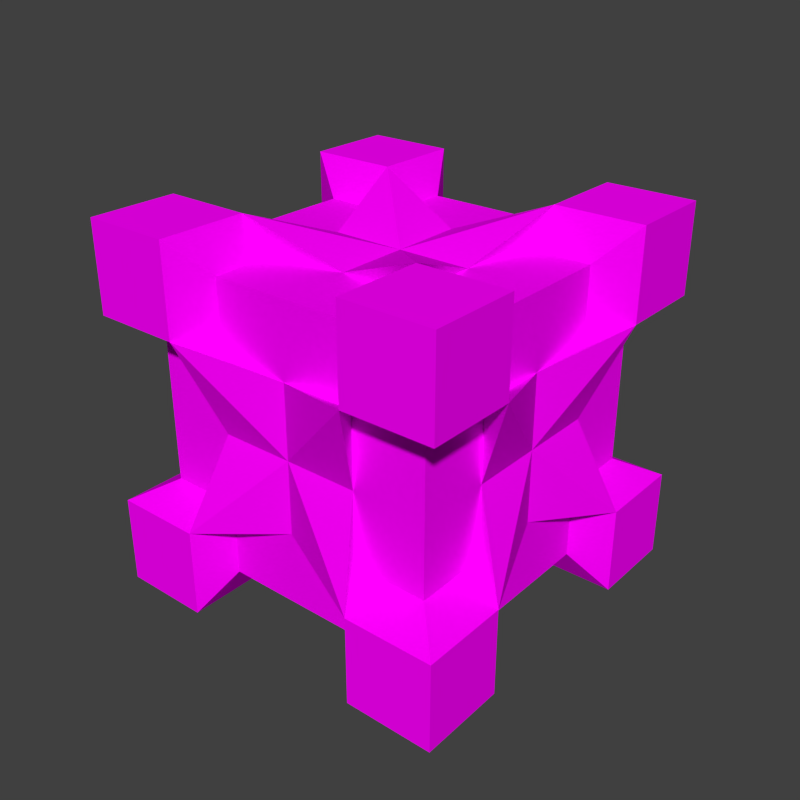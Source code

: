# Source: creative_cache.blend  (saved by Blender 2.74.0; exported with 4.5.12 LTS)
import bpy
from mathutils import Matrix  # noqa: F401  (used for matrix-valued properties, if any)

bpy.ops.wm.read_factory_settings(use_empty=True)
scene = bpy.context.scene
scene.name = 'Scene'

# ---- collections
col_collection_1 = bpy.data.collections.new('Collection 1'); scene.collection.children.link(col_collection_1)

# ---- images (referenced by path relative to the original .blend; pixels are not part of the script)
import os
ASSET_DIR = os.environ.get("B2B_ASSET_DIR", "")  # directory of the original .blend (textures are referenced by path, not embedded)
HERE = os.path.dirname(os.path.abspath(__file__))  # packed textures are extracted next to this script under _unpacked/

def load_image(name, relpath, width, height, colorspace="sRGB"):
    """Load a texture the original file referenced (path relative to the .blend, or extracted next to this script)."""
    p = next((c for c in (os.path.join(HERE, relpath), os.path.join(ASSET_DIR, relpath)) if relpath and os.path.exists(c)), "")
    if p:
        img = bpy.data.images.load(p, check_existing=True)
        img.name = name
    else:  # same state as the original file: an image datablock whose file is absent (Cycles renders it pink)
        img = bpy.data.images.new(name, width, height)
        img.source = "FILE"
        img.filepath = "//" + (relpath or name)
    img.colorspace_settings.name = colorspace
    return img
img_conveyor_png = load_image('conveyor.png', 'conveyor.png', 1024, 1024, 'sRGB')

# ---- materials (node trees are filled in below, after node groups)
mat_conveyor = bpy.data.materials.new('Conveyor')
mat_conveyor.alpha_threshold = 0.0
mat_conveyor.roughness = 0.5
mat_conveyor.line_color = (0.0, 0.0, 0.0, 1.0)

# ---- material node trees
mat_conveyor.use_nodes = True; mat_conveyor.node_tree.nodes.clear()
_N = mat_conveyor.node_tree.nodes; _L = mat_conveyor.node_tree.links
n0 = _N.new('ShaderNodeOutputMaterial'); n0.name = 'Material Output'; n0.location = (300, 300)
n0.width = 120
n1 = _N.new('ShaderNodeBsdfDiffuse'); n1.name = 'Diffuse BSDF'; n1.location = (10, 300)
n2 = _N.new('ShaderNodeTexImage'); n2.name = 'Image Texture'; n2.location = (-190, 300)
n2.width = 150
n2.image = img_conveyor_png
_L.new(n1.outputs[0], n0.inputs[0])
_L.new(n2.outputs[0], n1.inputs[0])
n0.is_active_output = True

# ---- world
world_world = bpy.data.worlds.new('World'); scene.world = world_world
world_world.color = (0.05088, 0.05088, 0.05088)
world_world.use_sun_shadow = False
world_world.sun_shadow_jitter_overblur = 0.0
world_world.cycles.sampling_method = 'MANUAL'
world_world.cycles.sample_map_resolution = 256

# ---- meshes
me_ccmdl = bpy.data.meshes.new('ccmdl')
me_ccmdl.from_pydata([(0.5, -0.1, 0.9), (0.5, -0.1, 0.5), (0.5, -0.5, 0.9), (0.1, -0.3, 0.5), (0.1, -0.1, 0.5), (0.1, -0.5, 0.9), (0.1, -0.5, 0.5), (0.3, -0.1, 0.9), (0.1, -0.3, 0.9), (0.1, -0.1, 0.7), (0.1, -0.3, 0.7), (0.3, -0.1, 0.7), (0.3, -0.3, 0.9), (0.0, -0.2418, 1.0), (0.0, 0.0, 1.0), (0.2418, 0.0, 1.0), (0.0, 0.0, 0.7582), (0.0, -0.2418, 0.7582), (0.2418, 0.0, 0.7582), (0.2418, -0.2418, 1.0), (0.5, -0.1, 0.7), (0.3, -0.1, 0.5), (0.3, -0.5, 0.9), (0.5, -0.3, 0.9), (0.1, -0.5, 0.7)], [], [(10, 8, 13, 17), (7, 11, 18, 15), (12, 7, 15, 19), (11, 21, 4, 9), (13, 19, 15, 14), (13, 14, 16, 17), (14, 15, 18, 16), (8, 12, 19, 13), (11, 9, 16, 18), (9, 10, 17, 16), (23, 0, 7, 12), (5, 8, 10, 24), (10, 9, 4, 3), (12, 8, 5, 22), (7, 0, 20, 11), (11, 20, 18), (21, 11, 18), (6, 24, 17), (3, 6, 17), (24, 10, 17), (10, 3, 17), (23, 12, 19), (12, 22, 19), (1, 21, 18), (20, 1, 18), (22, 2, 19), (2, 23, 19)])
_uv = me_ccmdl.uv_layers.new(name='UVMap')
_uv.uv.foreach_set('vector', [0.0625, 0.4531, 0.1367, 0.4531, 0.1367, 0.4805, 0.07422, 0.4805, 0.1367, 0.4531, 0.0625, 0.4531, 0.07422, 0.4805, 0.1367, 0.4805, 0.0625, 0.4531, 0.1367, 0.4531, 0.1367, 0.4805, 0.07422, 0.4805, 0.0625, 0.4531, 0.0625, 0.418, 0.1367, 0.418, 0.1367, 0.4531, 0.1367, 0.4805, 0.07422, 0.4453, 0.1367, 0.418, 0.1289, 0.4453, 0.1367, 0.4805, 0.1289, 0.4453, 0.1055, 0.4453, 0.07422, 0.4453, 0.1289, 0.4453, 0.1367, 0.418, 0.07422, 0.4453, 0.1055, 0.4453, 0.1367, 0.4531, 0.0625, 0.4531, 0.07422, 0.4805, 0.1367, 0.4805, 0.0625, 0.4531, 0.1367, 0.4531, 0.1367, 0.4805, 0.07422, 0.4805, 0.1367, 0.4531, 0.0625, 0.4531, 0.07422, 0.4805, 0.1367, 0.4805, 0.0625, 0.418, 0.1367, 0.418, 0.1367, 0.4531, 0.0625, 0.4531, 0.1367, 0.418, 0.1367, 0.4531, 0.0625, 0.4531, 0.0625, 0.418, 0.0625, 0.4531, 0.1367, 0.4531, 0.1367, 0.418, 0.0625, 0.418, 0.0625, 0.4531, 0.1367, 0.4531, 0.1367, 0.418, 0.0625, 0.418, 0.1367, 0.4531, 0.1367, 0.418, 0.0625, 0.418, 0.0625, 0.4531, 0.0, 0.4805, 0.0, 0.418, 0.0625, 0.4805, 0.0, 0.418, 0.0, 0.4805, 0.0625, 0.4805, 0.0, 0.4805, 0.0, 0.418, 0.0625, 0.4805, 0.0, 0.418, 0.0, 0.4805, 0.0625, 0.4805, 0.0, 0.418, 0.0625, 0.418, 0.0625, 0.4805, 0.0625, 0.418, 0.0, 0.418, 0.0625, 0.4805, 0.0, 0.418, 0.0, 0.4805, 0.0625, 0.4805, 0.0, 0.4805, 0.0, 0.418, 0.0625, 0.4805, 0.0625, 0.418, 0.0, 0.418, 0.0625, 0.4805, 0.0, 0.418, 0.0625, 0.418, 0.0625, 0.4805, 0.0, 0.418, 0.0625, 0.418, 0.0625, 0.4805, 0.0625, 0.418, 0.0, 0.418, 0.0625, 0.4805])
me_ccmdl.materials.append(mat_conveyor)
me_ccmdl.use_remesh_preserve_volume = False
me_ccmdl.use_remesh_preserve_attributes = False
me_ccmdl.use_mirror_vertex_groups = False
me_ccmdl.update()

# ---- objects
ob_mirrorobject = bpy.data.objects.new('MirrorObject', None)
ob_creative_cache = bpy.data.objects.new('Creative Cache', me_ccmdl)

# ---- transforms, parenting, visibility, modifiers, constraints
ob_mirrorobject.location = (0.5, -0.5, 0.5)
ob_mirrorobject.empty_image_offset = (0.0, 0.0)
ob_mirrorobject.lineart.crease_threshold = 0.0
ob_creative_cache.location = (0.0, 0.0, 0.0)
ob_creative_cache.lineart.crease_threshold = 0.0
_m = ob_creative_cache.modifiers.new('Mirror', 'MIRROR')
_m.use_axis = (True, True, True)
_m.mirror_object = ob_mirrorobject

# ---- collection membership
col_collection_1.objects.link(ob_mirrorobject)
col_collection_1.objects.link(ob_creative_cache)

# ---- scene / render settings (as saved in the file)
scene.frame_start = 1; scene.frame_end = 1; scene.frame_set(0)
scene.render.engine = 'CYCLES'
scene.render.image_settings.color_depth = '16'
scene.render.image_settings.compression = 100
scene.render.resolution_x = 128
scene.render.resolution_y = 128
scene.render.dither_intensity = 0.0
scene.render.film_transparent = True
scene.cycles.use_denoising = False
scene.cycles.samples = 10
scene.cycles.sampling_pattern = 'TABULATED_SOBOL'
scene.cycles.light_sampling_threshold = 0.0
scene.cycles.use_adaptive_sampling = False
scene.cycles.use_light_tree = False
scene.cycles.blur_glossy = 0.0
scene.cycles.pixel_filter_type = 'GAUSSIAN'
scene.cycles.sample_clamp_indirect = 0.0
scene.view_settings.view_transform = 'Standard'
bpy.context.view_layer.update()

# ---- added for rendering (the .blend has no active camera and no usable light): camera, sun
cam_auto = bpy.data.cameras.new('AutoCamera')
cam_auto.lens = 50.0
cam_auto.sensor_width = 36.0
cam_auto.clip_end = 1000.0
ob_auto_camera = bpy.data.objects.new('AutoCamera', cam_auto)
scene.collection.objects.link(ob_auto_camera)
ob_auto_camera.location = (2.10254, -2.42304, 1.78203)
ob_auto_camera.rotation_euler = (1.09748, -7.21219e-08, 0.694738)
scene.camera = ob_auto_camera
light_auto_sun = bpy.data.lights.new('AutoSun', 'SUN')
light_auto_sun.energy = 3.0
light_auto_sun.angle = 0.0523599
ob_auto_sun = bpy.data.objects.new('AutoSun', light_auto_sun)
scene.collection.objects.link(ob_auto_sun)
ob_auto_sun.rotation_euler = (0.872665, 0.174533, 0.523599)
bpy.context.view_layer.update()
